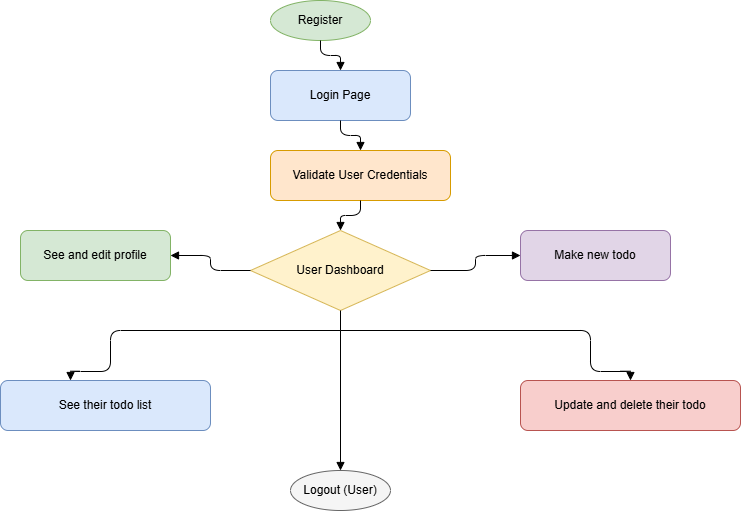

The diagram above was exported from draw.io. Its source (the exported page's mxGraphModel, read from the mxfile embedded in the PNG):
<mxGraphModel dx="1819" dy="526" grid="1" gridSize="10" guides="1" tooltips="1" connect="1" arrows="1" fold="1" page="1" pageScale="1" pageWidth="850" pageHeight="1100" math="0" shadow="0">
  <root>
    <mxCell id="0" />
    <mxCell id="1" parent="0" />
    <mxCell id="2" value="Register" style="ellipse;whiteSpace=wrap;html=1;fillColor=#d5e8d4;strokeColor=#82b366;" parent="1" vertex="1">
      <mxGeometry x="150" y="50" width="100" height="40" as="geometry" />
    </mxCell>
    <mxCell id="3" value="Login Page" style="rounded=1;whiteSpace=wrap;html=1;fillColor=#dae8fc;strokeColor=#6c8ebf;" parent="1" vertex="1">
      <mxGeometry x="150" y="120" width="140" height="50" as="geometry" />
    </mxCell>
    <mxCell id="4" style="edgeStyle=orthogonalEdgeStyle;endArrow=block;html=1;strokeColor=#000000;" parent="1" source="2" target="3" edge="1">
      <mxGeometry relative="1" as="geometry" />
    </mxCell>
    <mxCell id="5" value="Validate User Credentials" style="rounded=1;whiteSpace=wrap;html=1;fillColor=#ffe6cc;strokeColor=#d79b00;" parent="1" vertex="1">
      <mxGeometry x="150" y="200" width="180" height="50" as="geometry" />
    </mxCell>
    <mxCell id="6" style="edgeStyle=orthogonalEdgeStyle;endArrow=block;html=1;" parent="1" source="3" target="5" edge="1">
      <mxGeometry relative="1" as="geometry" />
    </mxCell>
    <mxCell id="7" value="User Dashboard" style="rhombus;whiteSpace=wrap;html=1;fillColor=#fff2cc;strokeColor=#d6b656;" parent="1" vertex="1">
      <mxGeometry x="130" y="280" width="180" height="80" as="geometry" />
    </mxCell>
    <mxCell id="8" style="edgeStyle=orthogonalEdgeStyle;endArrow=block;html=1;" parent="1" source="5" target="7" edge="1">
      <mxGeometry relative="1" as="geometry" />
    </mxCell>
    <mxCell id="9" value="Make new todo" style="rounded=1;whiteSpace=wrap;html=1;fillColor=#e1d5e7;strokeColor=#9673a6;" parent="1" vertex="1">
      <mxGeometry x="400" y="280" width="150" height="50" as="geometry" />
    </mxCell>
    <mxCell id="10" value="" style="edgeStyle=orthogonalEdgeStyle;endArrow=block;html=1;" parent="1" source="7" target="9" edge="1">
      <mxGeometry relative="1" as="geometry" />
    </mxCell>
    <mxCell id="13" value="Update and delete their todo" style="rounded=1;whiteSpace=wrap;html=1;fillColor=#f8cecc;strokeColor=#b85450;" parent="1" vertex="1">
      <mxGeometry x="400" y="430" width="220" height="50" as="geometry" />
    </mxCell>
    <mxCell id="14" style="edgeStyle=orthogonalEdgeStyle;endArrow=block;html=1;" parent="1" target="13" edge="1">
      <mxGeometry relative="1" as="geometry">
        <mxPoint x="220" y="380" as="sourcePoint" />
        <Array as="points">
          <mxPoint x="470" y="380" />
          <mxPoint x="470" y="421" />
          <mxPoint x="510" y="421" />
        </Array>
      </mxGeometry>
    </mxCell>
    <mxCell id="17" value="See and edit profile" style="rounded=1;whiteSpace=wrap;html=1;fillColor=#d5e8d4;strokeColor=#82b366;" parent="1" vertex="1">
      <mxGeometry x="-100" y="280" width="150" height="50" as="geometry" />
    </mxCell>
    <mxCell id="18" value="" style="edgeStyle=orthogonalEdgeStyle;endArrow=block;html=1;" parent="1" source="7" target="17" edge="1">
      <mxGeometry relative="1" as="geometry" />
    </mxCell>
    <mxCell id="21" value="See their todo list" style="rounded=1;whiteSpace=wrap;html=1;fillColor=#dae8fc;strokeColor=#6c8ebf;" parent="1" vertex="1">
      <mxGeometry x="-120" y="430" width="210" height="50" as="geometry" />
    </mxCell>
    <mxCell id="23" value="Logout (User)" style="ellipse;whiteSpace=wrap;html=1;fillColor=#f5f5f5;strokeColor=#666666;" parent="1" vertex="1">
      <mxGeometry x="170" y="520" width="100" height="40" as="geometry" />
    </mxCell>
    <mxCell id="24" style="edgeStyle=orthogonalEdgeStyle;endArrow=block;html=1;" parent="1" target="23" edge="1">
      <mxGeometry relative="1" as="geometry">
        <mxPoint x="220" y="380" as="sourcePoint" />
      </mxGeometry>
    </mxCell>
    <mxCell id="Muv8plLRJMIyF1AxcJWZ-25" value="" style="endArrow=none;html=1;rounded=0;entryX=0.5;entryY=1;entryDx=0;entryDy=0;" edge="1" parent="1" target="7">
      <mxGeometry width="50" height="50" relative="1" as="geometry">
        <mxPoint x="220" y="380" as="sourcePoint" />
        <mxPoint x="260" y="360" as="targetPoint" />
      </mxGeometry>
    </mxCell>
    <mxCell id="Muv8plLRJMIyF1AxcJWZ-26" style="edgeStyle=orthogonalEdgeStyle;endArrow=block;html=1;" edge="1" parent="1">
      <mxGeometry relative="1" as="geometry">
        <mxPoint x="220" y="380" as="sourcePoint" />
        <mxPoint x="-50" y="430" as="targetPoint" />
        <Array as="points">
          <mxPoint x="-10" y="380" />
          <mxPoint x="-10" y="421" />
          <mxPoint x="-50" y="421" />
        </Array>
      </mxGeometry>
    </mxCell>
  </root>
</mxGraphModel>